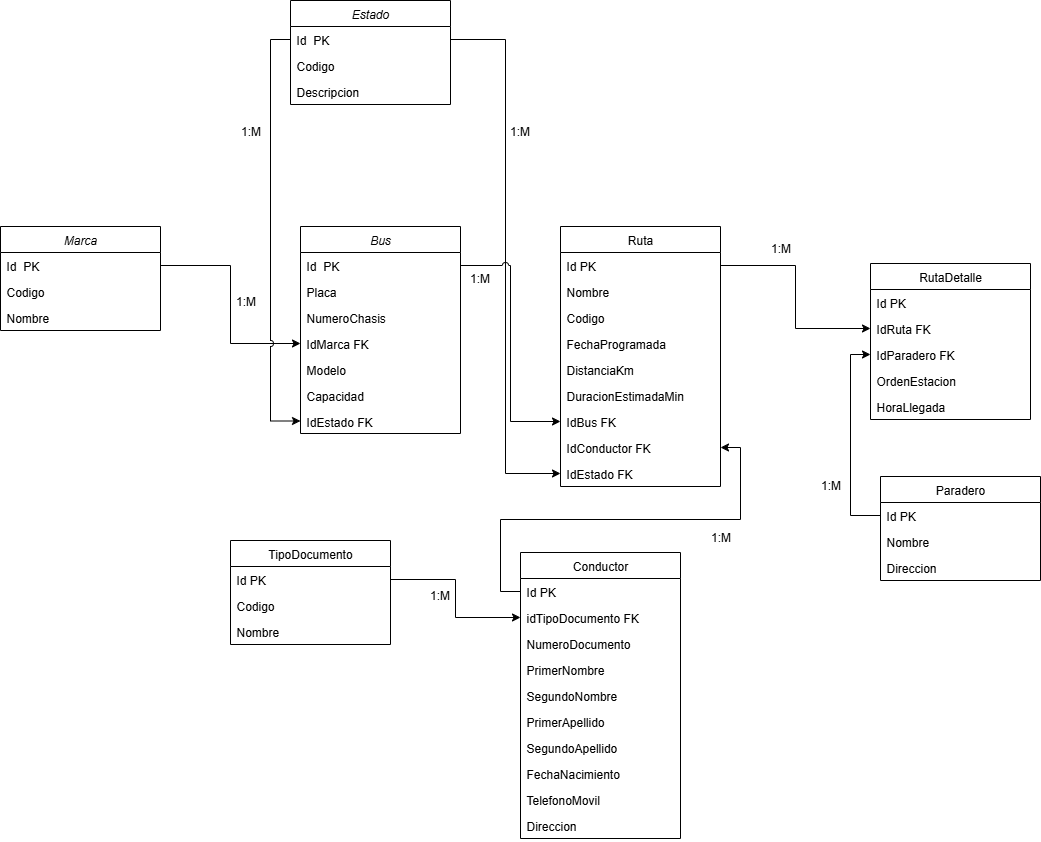

The diagram above was exported from draw.io. Its source (the exported page's mxGraphModel, read from the mxfile embedded in the PNG):
<mxGraphModel dx="2893" dy="1912" grid="1" gridSize="10" guides="1" tooltips="1" connect="1" arrows="1" fold="1" page="1" pageScale="1" pageWidth="827" pageHeight="1169" math="0" shadow="0">
  <root>
    <mxCell id="WIyWlLk6GJQsqaUBKTNV-0" />
    <mxCell id="WIyWlLk6GJQsqaUBKTNV-1" parent="WIyWlLk6GJQsqaUBKTNV-0" />
    <mxCell id="zkfFHV4jXpPFQw0GAbJ--0" value="Bus" style="swimlane;fontStyle=2;align=center;verticalAlign=top;childLayout=stackLayout;horizontal=1;startSize=26;horizontalStack=0;resizeParent=1;resizeLast=0;collapsible=1;marginBottom=0;rounded=0;shadow=0;strokeWidth=1;" parent="WIyWlLk6GJQsqaUBKTNV-1" vertex="1">
      <mxGeometry x="-100" y="116" width="160" height="207" as="geometry">
        <mxRectangle x="230" y="140" width="160" height="26" as="alternateBounds" />
      </mxGeometry>
    </mxCell>
    <mxCell id="zkfFHV4jXpPFQw0GAbJ--1" value="Id  PK" style="text;align=left;verticalAlign=top;spacingLeft=4;spacingRight=4;overflow=hidden;rotatable=0;points=[[0,0.5],[1,0.5]];portConstraint=eastwest;" parent="zkfFHV4jXpPFQw0GAbJ--0" vertex="1">
      <mxGeometry y="26" width="160" height="26" as="geometry" />
    </mxCell>
    <mxCell id="zkfFHV4jXpPFQw0GAbJ--2" value="Placa" style="text;align=left;verticalAlign=top;spacingLeft=4;spacingRight=4;overflow=hidden;rotatable=0;points=[[0,0.5],[1,0.5]];portConstraint=eastwest;rounded=0;shadow=0;html=0;" parent="zkfFHV4jXpPFQw0GAbJ--0" vertex="1">
      <mxGeometry y="52" width="160" height="26" as="geometry" />
    </mxCell>
    <mxCell id="zkfFHV4jXpPFQw0GAbJ--3" value="NumeroChasis" style="text;align=left;verticalAlign=top;spacingLeft=4;spacingRight=4;overflow=hidden;rotatable=0;points=[[0,0.5],[1,0.5]];portConstraint=eastwest;rounded=0;shadow=0;html=0;" parent="zkfFHV4jXpPFQw0GAbJ--0" vertex="1">
      <mxGeometry y="78" width="160" height="26" as="geometry" />
    </mxCell>
    <mxCell id="zkfFHV4jXpPFQw0GAbJ--5" value="IdMarca FK" style="text;align=left;verticalAlign=top;spacingLeft=4;spacingRight=4;overflow=hidden;rotatable=0;points=[[0,0.5],[1,0.5]];portConstraint=eastwest;" parent="zkfFHV4jXpPFQw0GAbJ--0" vertex="1">
      <mxGeometry y="104" width="160" height="26" as="geometry" />
    </mxCell>
    <mxCell id="Or-rhnvmA75odookHZ3k-0" value="Modelo" style="text;align=left;verticalAlign=top;spacingLeft=4;spacingRight=4;overflow=hidden;rotatable=0;points=[[0,0.5],[1,0.5]];portConstraint=eastwest;rounded=0;shadow=0;html=0;" parent="zkfFHV4jXpPFQw0GAbJ--0" vertex="1">
      <mxGeometry y="130" width="160" height="26" as="geometry" />
    </mxCell>
    <mxCell id="Or-rhnvmA75odookHZ3k-1" value="Capacidad" style="text;align=left;verticalAlign=top;spacingLeft=4;spacingRight=4;overflow=hidden;rotatable=0;points=[[0,0.5],[1,0.5]];portConstraint=eastwest;" parent="zkfFHV4jXpPFQw0GAbJ--0" vertex="1">
      <mxGeometry y="156" width="160" height="26" as="geometry" />
    </mxCell>
    <mxCell id="Or-rhnvmA75odookHZ3k-2" value="IdEstado FK" style="text;align=left;verticalAlign=top;spacingLeft=4;spacingRight=4;overflow=hidden;rotatable=0;points=[[0,0.5],[1,0.5]];portConstraint=eastwest;" parent="zkfFHV4jXpPFQw0GAbJ--0" vertex="1">
      <mxGeometry y="182" width="160" height="25" as="geometry" />
    </mxCell>
    <mxCell id="zkfFHV4jXpPFQw0GAbJ--13" value="Conductor" style="swimlane;fontStyle=0;align=center;verticalAlign=top;childLayout=stackLayout;horizontal=1;startSize=26;horizontalStack=0;resizeParent=1;resizeLast=0;collapsible=1;marginBottom=0;rounded=0;shadow=0;strokeWidth=1;" parent="WIyWlLk6GJQsqaUBKTNV-1" vertex="1">
      <mxGeometry x="120" y="442" width="160" height="286" as="geometry">
        <mxRectangle x="340" y="380" width="170" height="26" as="alternateBounds" />
      </mxGeometry>
    </mxCell>
    <mxCell id="zkfFHV4jXpPFQw0GAbJ--14" value="Id PK" style="text;align=left;verticalAlign=top;spacingLeft=4;spacingRight=4;overflow=hidden;rotatable=0;points=[[0,0.5],[1,0.5]];portConstraint=eastwest;" parent="zkfFHV4jXpPFQw0GAbJ--13" vertex="1">
      <mxGeometry y="26" width="160" height="26" as="geometry" />
    </mxCell>
    <mxCell id="Or-rhnvmA75odookHZ3k-38" value="idTipoDocumento FK" style="text;align=left;verticalAlign=top;spacingLeft=4;spacingRight=4;overflow=hidden;rotatable=0;points=[[0,0.5],[1,0.5]];portConstraint=eastwest;" parent="zkfFHV4jXpPFQw0GAbJ--13" vertex="1">
      <mxGeometry y="52" width="160" height="26" as="geometry" />
    </mxCell>
    <mxCell id="Or-rhnvmA75odookHZ3k-39" value="NumeroDocumento" style="text;align=left;verticalAlign=top;spacingLeft=4;spacingRight=4;overflow=hidden;rotatable=0;points=[[0,0.5],[1,0.5]];portConstraint=eastwest;" parent="zkfFHV4jXpPFQw0GAbJ--13" vertex="1">
      <mxGeometry y="78" width="160" height="26" as="geometry" />
    </mxCell>
    <mxCell id="Or-rhnvmA75odookHZ3k-40" value="PrimerNombre" style="text;align=left;verticalAlign=top;spacingLeft=4;spacingRight=4;overflow=hidden;rotatable=0;points=[[0,0.5],[1,0.5]];portConstraint=eastwest;" parent="zkfFHV4jXpPFQw0GAbJ--13" vertex="1">
      <mxGeometry y="104" width="160" height="26" as="geometry" />
    </mxCell>
    <mxCell id="Or-rhnvmA75odookHZ3k-41" value="SegundoNombre" style="text;align=left;verticalAlign=top;spacingLeft=4;spacingRight=4;overflow=hidden;rotatable=0;points=[[0,0.5],[1,0.5]];portConstraint=eastwest;" parent="zkfFHV4jXpPFQw0GAbJ--13" vertex="1">
      <mxGeometry y="130" width="160" height="26" as="geometry" />
    </mxCell>
    <mxCell id="Or-rhnvmA75odookHZ3k-42" value="PrimerApellido" style="text;align=left;verticalAlign=top;spacingLeft=4;spacingRight=4;overflow=hidden;rotatable=0;points=[[0,0.5],[1,0.5]];portConstraint=eastwest;" parent="zkfFHV4jXpPFQw0GAbJ--13" vertex="1">
      <mxGeometry y="156" width="160" height="26" as="geometry" />
    </mxCell>
    <mxCell id="Or-rhnvmA75odookHZ3k-43" value="SegundoApellido" style="text;align=left;verticalAlign=top;spacingLeft=4;spacingRight=4;overflow=hidden;rotatable=0;points=[[0,0.5],[1,0.5]];portConstraint=eastwest;" parent="zkfFHV4jXpPFQw0GAbJ--13" vertex="1">
      <mxGeometry y="182" width="160" height="26" as="geometry" />
    </mxCell>
    <mxCell id="Or-rhnvmA75odookHZ3k-44" value="FechaNacimiento" style="text;align=left;verticalAlign=top;spacingLeft=4;spacingRight=4;overflow=hidden;rotatable=0;points=[[0,0.5],[1,0.5]];portConstraint=eastwest;" parent="zkfFHV4jXpPFQw0GAbJ--13" vertex="1">
      <mxGeometry y="208" width="160" height="26" as="geometry" />
    </mxCell>
    <mxCell id="Or-rhnvmA75odookHZ3k-45" value="TelefonoMovil" style="text;align=left;verticalAlign=top;spacingLeft=4;spacingRight=4;overflow=hidden;rotatable=0;points=[[0,0.5],[1,0.5]];portConstraint=eastwest;" parent="zkfFHV4jXpPFQw0GAbJ--13" vertex="1">
      <mxGeometry y="234" width="160" height="26" as="geometry" />
    </mxCell>
    <mxCell id="Or-rhnvmA75odookHZ3k-46" value="Direccion" style="text;align=left;verticalAlign=top;spacingLeft=4;spacingRight=4;overflow=hidden;rotatable=0;points=[[0,0.5],[1,0.5]];portConstraint=eastwest;" parent="zkfFHV4jXpPFQw0GAbJ--13" vertex="1">
      <mxGeometry y="260" width="160" height="26" as="geometry" />
    </mxCell>
    <mxCell id="zkfFHV4jXpPFQw0GAbJ--17" value="Ruta" style="swimlane;fontStyle=0;align=center;verticalAlign=top;childLayout=stackLayout;horizontal=1;startSize=26;horizontalStack=0;resizeParent=1;resizeLast=0;collapsible=1;marginBottom=0;rounded=0;shadow=0;strokeWidth=1;" parent="WIyWlLk6GJQsqaUBKTNV-1" vertex="1">
      <mxGeometry x="160" y="116" width="160" height="260" as="geometry">
        <mxRectangle x="550" y="140" width="160" height="26" as="alternateBounds" />
      </mxGeometry>
    </mxCell>
    <mxCell id="zkfFHV4jXpPFQw0GAbJ--18" value="Id PK" style="text;align=left;verticalAlign=top;spacingLeft=4;spacingRight=4;overflow=hidden;rotatable=0;points=[[0,0.5],[1,0.5]];portConstraint=eastwest;" parent="zkfFHV4jXpPFQw0GAbJ--17" vertex="1">
      <mxGeometry y="26" width="160" height="26" as="geometry" />
    </mxCell>
    <mxCell id="zkfFHV4jXpPFQw0GAbJ--19" value="Nombre " style="text;align=left;verticalAlign=top;spacingLeft=4;spacingRight=4;overflow=hidden;rotatable=0;points=[[0,0.5],[1,0.5]];portConstraint=eastwest;rounded=0;shadow=0;html=0;" parent="zkfFHV4jXpPFQw0GAbJ--17" vertex="1">
      <mxGeometry y="52" width="160" height="26" as="geometry" />
    </mxCell>
    <mxCell id="zkfFHV4jXpPFQw0GAbJ--20" value="Codigo" style="text;align=left;verticalAlign=top;spacingLeft=4;spacingRight=4;overflow=hidden;rotatable=0;points=[[0,0.5],[1,0.5]];portConstraint=eastwest;rounded=0;shadow=0;html=0;" parent="zkfFHV4jXpPFQw0GAbJ--17" vertex="1">
      <mxGeometry y="78" width="160" height="26" as="geometry" />
    </mxCell>
    <mxCell id="Or-rhnvmA75odookHZ3k-53" value="FechaProgramada" style="text;align=left;verticalAlign=top;spacingLeft=4;spacingRight=4;overflow=hidden;rotatable=0;points=[[0,0.5],[1,0.5]];portConstraint=eastwest;rounded=0;shadow=0;html=0;" parent="zkfFHV4jXpPFQw0GAbJ--17" vertex="1">
      <mxGeometry y="104" width="160" height="26" as="geometry" />
    </mxCell>
    <mxCell id="Or-rhnvmA75odookHZ3k-52" value="DistanciaKm" style="text;align=left;verticalAlign=top;spacingLeft=4;spacingRight=4;overflow=hidden;rotatable=0;points=[[0,0.5],[1,0.5]];portConstraint=eastwest;rounded=0;shadow=0;html=0;" parent="zkfFHV4jXpPFQw0GAbJ--17" vertex="1">
      <mxGeometry y="130" width="160" height="26" as="geometry" />
    </mxCell>
    <mxCell id="zkfFHV4jXpPFQw0GAbJ--21" value="DuracionEstimadaMin" style="text;align=left;verticalAlign=top;spacingLeft=4;spacingRight=4;overflow=hidden;rotatable=0;points=[[0,0.5],[1,0.5]];portConstraint=eastwest;rounded=0;shadow=0;html=0;" parent="zkfFHV4jXpPFQw0GAbJ--17" vertex="1">
      <mxGeometry y="156" width="160" height="26" as="geometry" />
    </mxCell>
    <mxCell id="Or-rhnvmA75odookHZ3k-47" value="IdBus FK" style="text;align=left;verticalAlign=top;spacingLeft=4;spacingRight=4;overflow=hidden;rotatable=0;points=[[0,0.5],[1,0.5]];portConstraint=eastwest;rounded=0;shadow=0;html=0;" parent="zkfFHV4jXpPFQw0GAbJ--17" vertex="1">
      <mxGeometry y="182" width="160" height="26" as="geometry" />
    </mxCell>
    <mxCell id="Or-rhnvmA75odookHZ3k-48" value="IdConductor FK" style="text;align=left;verticalAlign=top;spacingLeft=4;spacingRight=4;overflow=hidden;rotatable=0;points=[[0,0.5],[1,0.5]];portConstraint=eastwest;rounded=0;shadow=0;html=0;" parent="zkfFHV4jXpPFQw0GAbJ--17" vertex="1">
      <mxGeometry y="208" width="160" height="26" as="geometry" />
    </mxCell>
    <mxCell id="zkfFHV4jXpPFQw0GAbJ--22" value="IdEstado FK" style="text;align=left;verticalAlign=top;spacingLeft=4;spacingRight=4;overflow=hidden;rotatable=0;points=[[0,0.5],[1,0.5]];portConstraint=eastwest;rounded=0;shadow=0;html=0;" parent="zkfFHV4jXpPFQw0GAbJ--17" vertex="1">
      <mxGeometry y="234" width="160" height="26" as="geometry" />
    </mxCell>
    <mxCell id="Or-rhnvmA75odookHZ3k-4" value="Marca" style="swimlane;fontStyle=2;align=center;verticalAlign=top;childLayout=stackLayout;horizontal=1;startSize=26;horizontalStack=0;resizeParent=1;resizeLast=0;collapsible=1;marginBottom=0;rounded=0;shadow=0;strokeWidth=1;" parent="WIyWlLk6GJQsqaUBKTNV-1" vertex="1">
      <mxGeometry x="-400" y="116" width="160" height="104" as="geometry">
        <mxRectangle x="230" y="140" width="160" height="26" as="alternateBounds" />
      </mxGeometry>
    </mxCell>
    <mxCell id="Or-rhnvmA75odookHZ3k-5" value="Id  PK" style="text;align=left;verticalAlign=top;spacingLeft=4;spacingRight=4;overflow=hidden;rotatable=0;points=[[0,0.5],[1,0.5]];portConstraint=eastwest;" parent="Or-rhnvmA75odookHZ3k-4" vertex="1">
      <mxGeometry y="26" width="160" height="26" as="geometry" />
    </mxCell>
    <mxCell id="Or-rhnvmA75odookHZ3k-26" value="Codigo" style="text;align=left;verticalAlign=top;spacingLeft=4;spacingRight=4;overflow=hidden;rotatable=0;points=[[0,0.5],[1,0.5]];portConstraint=eastwest;" parent="Or-rhnvmA75odookHZ3k-4" vertex="1">
      <mxGeometry y="52" width="160" height="26" as="geometry" />
    </mxCell>
    <mxCell id="Or-rhnvmA75odookHZ3k-6" value="Nombre" style="text;align=left;verticalAlign=top;spacingLeft=4;spacingRight=4;overflow=hidden;rotatable=0;points=[[0,0.5],[1,0.5]];portConstraint=eastwest;rounded=0;shadow=0;html=0;" parent="Or-rhnvmA75odookHZ3k-4" vertex="1">
      <mxGeometry y="78" width="160" height="26" as="geometry" />
    </mxCell>
    <mxCell id="Or-rhnvmA75odookHZ3k-14" style="edgeStyle=orthogonalEdgeStyle;rounded=0;orthogonalLoop=1;jettySize=auto;html=1;exitX=1;exitY=0.5;exitDx=0;exitDy=0;" parent="WIyWlLk6GJQsqaUBKTNV-1" source="Or-rhnvmA75odookHZ3k-5" target="zkfFHV4jXpPFQw0GAbJ--5" edge="1">
      <mxGeometry relative="1" as="geometry" />
    </mxCell>
    <mxCell id="Or-rhnvmA75odookHZ3k-15" value="Estado" style="swimlane;fontStyle=2;align=center;verticalAlign=top;childLayout=stackLayout;horizontal=1;startSize=26;horizontalStack=0;resizeParent=1;resizeLast=0;collapsible=1;marginBottom=0;rounded=0;shadow=0;strokeWidth=1;" parent="WIyWlLk6GJQsqaUBKTNV-1" vertex="1">
      <mxGeometry x="-110" y="-110" width="160" height="104" as="geometry">
        <mxRectangle x="230" y="140" width="160" height="26" as="alternateBounds" />
      </mxGeometry>
    </mxCell>
    <mxCell id="Or-rhnvmA75odookHZ3k-16" value="Id  PK" style="text;align=left;verticalAlign=top;spacingLeft=4;spacingRight=4;overflow=hidden;rotatable=0;points=[[0,0.5],[1,0.5]];portConstraint=eastwest;" parent="Or-rhnvmA75odookHZ3k-15" vertex="1">
      <mxGeometry y="26" width="160" height="26" as="geometry" />
    </mxCell>
    <mxCell id="Or-rhnvmA75odookHZ3k-25" value="Codigo" style="text;align=left;verticalAlign=top;spacingLeft=4;spacingRight=4;overflow=hidden;rotatable=0;points=[[0,0.5],[1,0.5]];portConstraint=eastwest;" parent="Or-rhnvmA75odookHZ3k-15" vertex="1">
      <mxGeometry y="52" width="160" height="26" as="geometry" />
    </mxCell>
    <mxCell id="Or-rhnvmA75odookHZ3k-17" value="Descripcion" style="text;align=left;verticalAlign=top;spacingLeft=4;spacingRight=4;overflow=hidden;rotatable=0;points=[[0,0.5],[1,0.5]];portConstraint=eastwest;rounded=0;shadow=0;html=0;" parent="Or-rhnvmA75odookHZ3k-15" vertex="1">
      <mxGeometry y="78" width="160" height="26" as="geometry" />
    </mxCell>
    <mxCell id="Or-rhnvmA75odookHZ3k-27" value="1:M" style="text;html=1;align=center;verticalAlign=middle;resizable=0;points=[];autosize=1;strokeColor=none;fillColor=none;" parent="WIyWlLk6GJQsqaUBKTNV-1" vertex="1">
      <mxGeometry x="-175" y="176" width="40" height="30" as="geometry" />
    </mxCell>
    <mxCell id="Or-rhnvmA75odookHZ3k-28" value="1:M" style="text;html=1;align=center;verticalAlign=middle;resizable=0;points=[];autosize=1;strokeColor=none;fillColor=none;" parent="WIyWlLk6GJQsqaUBKTNV-1" vertex="1">
      <mxGeometry x="-170" y="6" width="40" height="30" as="geometry" />
    </mxCell>
    <mxCell id="Or-rhnvmA75odookHZ3k-29" style="edgeStyle=orthogonalEdgeStyle;rounded=0;orthogonalLoop=1;jettySize=auto;html=1;exitX=0;exitY=0.5;exitDx=0;exitDy=0;entryX=0;entryY=0.5;entryDx=0;entryDy=0;jumpStyle=arc;" parent="WIyWlLk6GJQsqaUBKTNV-1" source="Or-rhnvmA75odookHZ3k-16" target="Or-rhnvmA75odookHZ3k-2" edge="1">
      <mxGeometry relative="1" as="geometry" />
    </mxCell>
    <mxCell id="Or-rhnvmA75odookHZ3k-30" style="edgeStyle=orthogonalEdgeStyle;rounded=0;orthogonalLoop=1;jettySize=auto;html=1;exitX=1;exitY=0.5;exitDx=0;exitDy=0;jumpStyle=arc;" parent="WIyWlLk6GJQsqaUBKTNV-1" source="Or-rhnvmA75odookHZ3k-16" target="zkfFHV4jXpPFQw0GAbJ--22" edge="1">
      <mxGeometry relative="1" as="geometry" />
    </mxCell>
    <mxCell id="Or-rhnvmA75odookHZ3k-31" value="1:M" style="text;html=1;align=center;verticalAlign=middle;resizable=0;points=[];autosize=1;strokeColor=none;fillColor=none;" parent="WIyWlLk6GJQsqaUBKTNV-1" vertex="1">
      <mxGeometry x="99" y="6" width="40" height="30" as="geometry" />
    </mxCell>
    <mxCell id="Or-rhnvmA75odookHZ3k-32" value="TipoDocumento" style="swimlane;fontStyle=0;align=center;verticalAlign=top;childLayout=stackLayout;horizontal=1;startSize=26;horizontalStack=0;resizeParent=1;resizeLast=0;collapsible=1;marginBottom=0;rounded=0;shadow=0;strokeWidth=1;" parent="WIyWlLk6GJQsqaUBKTNV-1" vertex="1">
      <mxGeometry x="-170" y="430" width="160" height="104" as="geometry">
        <mxRectangle x="340" y="380" width="170" height="26" as="alternateBounds" />
      </mxGeometry>
    </mxCell>
    <mxCell id="Or-rhnvmA75odookHZ3k-33" value="Id PK" style="text;align=left;verticalAlign=top;spacingLeft=4;spacingRight=4;overflow=hidden;rotatable=0;points=[[0,0.5],[1,0.5]];portConstraint=eastwest;" parent="Or-rhnvmA75odookHZ3k-32" vertex="1">
      <mxGeometry y="26" width="160" height="26" as="geometry" />
    </mxCell>
    <mxCell id="Or-rhnvmA75odookHZ3k-34" value="Codigo" style="text;align=left;verticalAlign=top;spacingLeft=4;spacingRight=4;overflow=hidden;rotatable=0;points=[[0,0.5],[1,0.5]];portConstraint=eastwest;" parent="Or-rhnvmA75odookHZ3k-32" vertex="1">
      <mxGeometry y="52" width="160" height="26" as="geometry" />
    </mxCell>
    <mxCell id="Or-rhnvmA75odookHZ3k-35" value="Nombre" style="text;align=left;verticalAlign=top;spacingLeft=4;spacingRight=4;overflow=hidden;rotatable=0;points=[[0,0.5],[1,0.5]];portConstraint=eastwest;" parent="Or-rhnvmA75odookHZ3k-32" vertex="1">
      <mxGeometry y="78" width="160" height="26" as="geometry" />
    </mxCell>
    <mxCell id="Or-rhnvmA75odookHZ3k-49" style="edgeStyle=orthogonalEdgeStyle;rounded=0;orthogonalLoop=1;jettySize=auto;html=1;exitX=0;exitY=0.5;exitDx=0;exitDy=0;entryX=1;entryY=0.5;entryDx=0;entryDy=0;" parent="WIyWlLk6GJQsqaUBKTNV-1" source="zkfFHV4jXpPFQw0GAbJ--14" target="Or-rhnvmA75odookHZ3k-48" edge="1">
      <mxGeometry relative="1" as="geometry" />
    </mxCell>
    <mxCell id="Or-rhnvmA75odookHZ3k-50" style="edgeStyle=orthogonalEdgeStyle;rounded=0;orthogonalLoop=1;jettySize=auto;html=1;exitX=1;exitY=0.5;exitDx=0;exitDy=0;entryX=0;entryY=0.5;entryDx=0;entryDy=0;jumpStyle=arc;" parent="WIyWlLk6GJQsqaUBKTNV-1" source="zkfFHV4jXpPFQw0GAbJ--1" target="Or-rhnvmA75odookHZ3k-47" edge="1">
      <mxGeometry relative="1" as="geometry" />
    </mxCell>
    <mxCell id="Or-rhnvmA75odookHZ3k-51" value="1:M" style="text;html=1;align=center;verticalAlign=middle;resizable=0;points=[];autosize=1;strokeColor=none;fillColor=none;" parent="WIyWlLk6GJQsqaUBKTNV-1" vertex="1">
      <mxGeometry x="300" y="412" width="40" height="30" as="geometry" />
    </mxCell>
    <mxCell id="Or-rhnvmA75odookHZ3k-54" style="edgeStyle=orthogonalEdgeStyle;rounded=0;orthogonalLoop=1;jettySize=auto;html=1;exitX=1;exitY=0.5;exitDx=0;exitDy=0;entryX=0;entryY=0.5;entryDx=0;entryDy=0;" parent="WIyWlLk6GJQsqaUBKTNV-1" source="Or-rhnvmA75odookHZ3k-33" target="Or-rhnvmA75odookHZ3k-38" edge="1">
      <mxGeometry relative="1" as="geometry" />
    </mxCell>
    <mxCell id="Or-rhnvmA75odookHZ3k-55" value="RutaDetalle" style="swimlane;fontStyle=0;align=center;verticalAlign=top;childLayout=stackLayout;horizontal=1;startSize=26;horizontalStack=0;resizeParent=1;resizeLast=0;collapsible=1;marginBottom=0;rounded=0;shadow=0;strokeWidth=1;" parent="WIyWlLk6GJQsqaUBKTNV-1" vertex="1">
      <mxGeometry x="470" y="153" width="160" height="156" as="geometry">
        <mxRectangle x="340" y="380" width="170" height="26" as="alternateBounds" />
      </mxGeometry>
    </mxCell>
    <mxCell id="Or-rhnvmA75odookHZ3k-56" value="Id PK" style="text;align=left;verticalAlign=top;spacingLeft=4;spacingRight=4;overflow=hidden;rotatable=0;points=[[0,0.5],[1,0.5]];portConstraint=eastwest;" parent="Or-rhnvmA75odookHZ3k-55" vertex="1">
      <mxGeometry y="26" width="160" height="26" as="geometry" />
    </mxCell>
    <mxCell id="Or-rhnvmA75odookHZ3k-57" value="IdRuta FK" style="text;align=left;verticalAlign=top;spacingLeft=4;spacingRight=4;overflow=hidden;rotatable=0;points=[[0,0.5],[1,0.5]];portConstraint=eastwest;" parent="Or-rhnvmA75odookHZ3k-55" vertex="1">
      <mxGeometry y="52" width="160" height="26" as="geometry" />
    </mxCell>
    <mxCell id="Or-rhnvmA75odookHZ3k-61" value="IdParadero FK" style="text;align=left;verticalAlign=top;spacingLeft=4;spacingRight=4;overflow=hidden;rotatable=0;points=[[0,0.5],[1,0.5]];portConstraint=eastwest;" parent="Or-rhnvmA75odookHZ3k-55" vertex="1">
      <mxGeometry y="78" width="160" height="26" as="geometry" />
    </mxCell>
    <mxCell id="Or-rhnvmA75odookHZ3k-58" value="OrdenEstacion" style="text;align=left;verticalAlign=top;spacingLeft=4;spacingRight=4;overflow=hidden;rotatable=0;points=[[0,0.5],[1,0.5]];portConstraint=eastwest;" parent="Or-rhnvmA75odookHZ3k-55" vertex="1">
      <mxGeometry y="104" width="160" height="26" as="geometry" />
    </mxCell>
    <mxCell id="Or-rhnvmA75odookHZ3k-71" value="HoraLlegada" style="text;align=left;verticalAlign=top;spacingLeft=4;spacingRight=4;overflow=hidden;rotatable=0;points=[[0,0.5],[1,0.5]];portConstraint=eastwest;" parent="Or-rhnvmA75odookHZ3k-55" vertex="1">
      <mxGeometry y="130" width="160" height="26" as="geometry" />
    </mxCell>
    <mxCell id="Or-rhnvmA75odookHZ3k-60" value="1:M" style="text;html=1;align=center;verticalAlign=middle;resizable=0;points=[];autosize=1;strokeColor=none;fillColor=none;" parent="WIyWlLk6GJQsqaUBKTNV-1" vertex="1">
      <mxGeometry x="59" y="153" width="40" height="30" as="geometry" />
    </mxCell>
    <mxCell id="Or-rhnvmA75odookHZ3k-62" style="edgeStyle=orthogonalEdgeStyle;rounded=0;orthogonalLoop=1;jettySize=auto;html=1;exitX=1;exitY=0.5;exitDx=0;exitDy=0;entryX=0;entryY=0.5;entryDx=0;entryDy=0;" parent="WIyWlLk6GJQsqaUBKTNV-1" source="zkfFHV4jXpPFQw0GAbJ--18" target="Or-rhnvmA75odookHZ3k-57" edge="1">
      <mxGeometry relative="1" as="geometry" />
    </mxCell>
    <mxCell id="Or-rhnvmA75odookHZ3k-63" value="Paradero" style="swimlane;fontStyle=0;align=center;verticalAlign=top;childLayout=stackLayout;horizontal=1;startSize=26;horizontalStack=0;resizeParent=1;resizeLast=0;collapsible=1;marginBottom=0;rounded=0;shadow=0;strokeWidth=1;" parent="WIyWlLk6GJQsqaUBKTNV-1" vertex="1">
      <mxGeometry x="480" y="366" width="160" height="104" as="geometry">
        <mxRectangle x="340" y="380" width="170" height="26" as="alternateBounds" />
      </mxGeometry>
    </mxCell>
    <mxCell id="Or-rhnvmA75odookHZ3k-64" value="Id PK" style="text;align=left;verticalAlign=top;spacingLeft=4;spacingRight=4;overflow=hidden;rotatable=0;points=[[0,0.5],[1,0.5]];portConstraint=eastwest;" parent="Or-rhnvmA75odookHZ3k-63" vertex="1">
      <mxGeometry y="26" width="160" height="26" as="geometry" />
    </mxCell>
    <mxCell id="Or-rhnvmA75odookHZ3k-65" value="Nombre" style="text;align=left;verticalAlign=top;spacingLeft=4;spacingRight=4;overflow=hidden;rotatable=0;points=[[0,0.5],[1,0.5]];portConstraint=eastwest;" parent="Or-rhnvmA75odookHZ3k-63" vertex="1">
      <mxGeometry y="52" width="160" height="26" as="geometry" />
    </mxCell>
    <mxCell id="Or-rhnvmA75odookHZ3k-67" value="Direccion" style="text;align=left;verticalAlign=top;spacingLeft=4;spacingRight=4;overflow=hidden;rotatable=0;points=[[0,0.5],[1,0.5]];portConstraint=eastwest;" parent="Or-rhnvmA75odookHZ3k-63" vertex="1">
      <mxGeometry y="78" width="160" height="26" as="geometry" />
    </mxCell>
    <mxCell id="Or-rhnvmA75odookHZ3k-68" style="edgeStyle=orthogonalEdgeStyle;rounded=0;orthogonalLoop=1;jettySize=auto;html=1;exitX=0;exitY=0.5;exitDx=0;exitDy=0;entryX=0;entryY=0.5;entryDx=0;entryDy=0;" parent="WIyWlLk6GJQsqaUBKTNV-1" source="Or-rhnvmA75odookHZ3k-64" target="Or-rhnvmA75odookHZ3k-61" edge="1">
      <mxGeometry relative="1" as="geometry" />
    </mxCell>
    <mxCell id="Or-rhnvmA75odookHZ3k-69" value="1:M" style="text;html=1;align=center;verticalAlign=middle;resizable=0;points=[];autosize=1;strokeColor=none;fillColor=none;" parent="WIyWlLk6GJQsqaUBKTNV-1" vertex="1">
      <mxGeometry x="360" y="123" width="40" height="30" as="geometry" />
    </mxCell>
    <mxCell id="Or-rhnvmA75odookHZ3k-70" value="1:M" style="text;html=1;align=center;verticalAlign=middle;resizable=0;points=[];autosize=1;strokeColor=none;fillColor=none;" parent="WIyWlLk6GJQsqaUBKTNV-1" vertex="1">
      <mxGeometry x="410" y="360" width="40" height="30" as="geometry" />
    </mxCell>
    <mxCell id="Or-rhnvmA75odookHZ3k-72" value="1:M" style="text;html=1;align=center;verticalAlign=middle;resizable=0;points=[];autosize=1;strokeColor=none;fillColor=none;" parent="WIyWlLk6GJQsqaUBKTNV-1" vertex="1">
      <mxGeometry x="19" y="470" width="40" height="30" as="geometry" />
    </mxCell>
  </root>
</mxGraphModel>